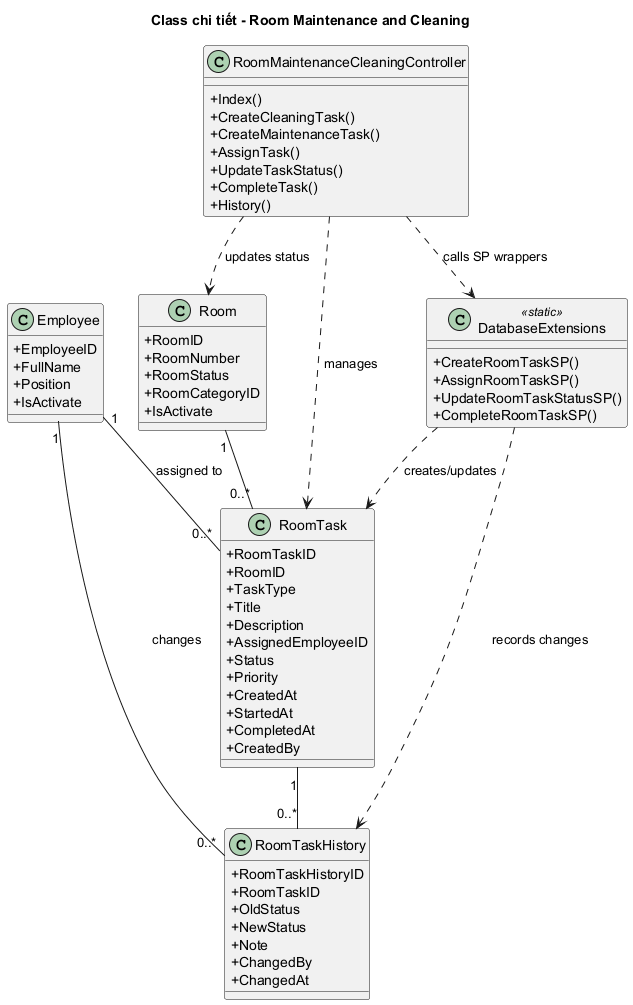

The diagram above was rendered by PlantUML. Its source (embedded in the PNG):
@startuml Class_RoomMaintenanceCleaning
skinparam shadowing false
skinparam classAttributeIconSize 0
title Class chi tiết - Room Maintenance and Cleaning

class Room {
  +RoomID
  +RoomNumber
  +RoomStatus
  +RoomCategoryID
  +IsActivate
}

class Employee {
  +EmployeeID
  +FullName
  +Position
  +IsActivate
}

class RoomTask {
  +RoomTaskID
  +RoomID
  +TaskType
  +Title
  +Description
  +AssignedEmployeeID
  +Status
  +Priority
  +CreatedAt
  +StartedAt
  +CompletedAt
  +CreatedBy
}

class RoomTaskHistory {
  +RoomTaskHistoryID
  +RoomTaskID
  +OldStatus
  +NewStatus
  +Note
  +ChangedBy
  +ChangedAt
}

class RoomMaintenanceCleaningController {
  +Index()
  +CreateCleaningTask()
  +CreateMaintenanceTask()
  +AssignTask()
  +UpdateTaskStatus()
  +CompleteTask()
  +History()
}

class DatabaseExtensions <<static>> {
  +CreateRoomTaskSP()
  +AssignRoomTaskSP()
  +UpdateRoomTaskStatusSP()
  +CompleteRoomTaskSP()
}

Room "1" -- "0..*" RoomTask
Employee "1" -- "0..*" RoomTask : assigned to
Employee "1" -- "0..*" RoomTaskHistory : changes
RoomTask "1" -- "0..*" RoomTaskHistory
RoomMaintenanceCleaningController ..> Room : updates status
RoomMaintenanceCleaningController ..> RoomTask : manages
RoomMaintenanceCleaningController ..> DatabaseExtensions : calls SP wrappers
DatabaseExtensions ..> RoomTask : creates/updates
DatabaseExtensions ..> RoomTaskHistory : records changes
@enduml